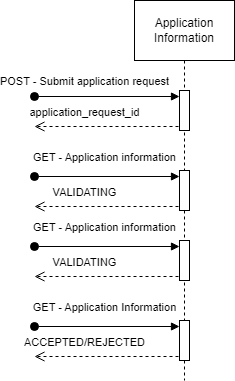

The diagram above was exported from draw.io. Its source (the exported page's mxGraphModel, read from the mxfile embedded in the PNG):
<mxGraphModel dx="2524" dy="854" grid="1" gridSize="10" guides="1" tooltips="1" connect="1" arrows="1" fold="1" page="1" pageScale="1" pageWidth="850" pageHeight="1100" math="0" shadow="0">
  <root>
    <mxCell id="0" />
    <mxCell id="1" parent="0" />
    <mxCell id="aM9ryv3xv72pqoxQDRHE-1" value="Application Information" style="shape=umlLifeline;perimeter=lifelinePerimeter;whiteSpace=wrap;html=1;container=0;dropTarget=0;collapsible=0;recursiveResize=0;outlineConnect=0;portConstraint=eastwest;newEdgeStyle={&quot;edgeStyle&quot;:&quot;elbowEdgeStyle&quot;,&quot;elbow&quot;:&quot;vertical&quot;,&quot;curved&quot;:0,&quot;rounded&quot;:0};size=60;" parent="1" vertex="1">
      <mxGeometry x="30" y="20" width="100" height="380" as="geometry" />
    </mxCell>
    <mxCell id="r9aAVGheVm5CYLWpwR_u-13" value="" style="html=1;points=[];perimeter=orthogonalPerimeter;outlineConnect=0;targetShapes=umlLifeline;portConstraint=eastwest;newEdgeStyle={&quot;edgeStyle&quot;:&quot;elbowEdgeStyle&quot;,&quot;elbow&quot;:&quot;vertical&quot;,&quot;curved&quot;:0,&quot;rounded&quot;:0};" parent="aM9ryv3xv72pqoxQDRHE-1" vertex="1">
      <mxGeometry x="45" y="170" width="10" height="40" as="geometry" />
    </mxCell>
    <mxCell id="r9aAVGheVm5CYLWpwR_u-14" value="GET - Application information" style="html=1;verticalAlign=bottom;startArrow=oval;endArrow=block;startSize=8;edgeStyle=elbowEdgeStyle;elbow=vertical;curved=0;rounded=0;" parent="aM9ryv3xv72pqoxQDRHE-1" edge="1">
      <mxGeometry x="-0.0345" y="10" relative="1" as="geometry">
        <mxPoint x="-100" y="176" as="sourcePoint" />
        <mxPoint x="45" y="176" as="targetPoint" />
        <mxPoint as="offset" />
      </mxGeometry>
    </mxCell>
    <mxCell id="r9aAVGheVm5CYLWpwR_u-15" value="VALIDATING" style="html=1;verticalAlign=bottom;endArrow=open;dashed=1;endSize=8;edgeStyle=elbowEdgeStyle;elbow=vertical;curved=0;rounded=0;" parent="aM9ryv3xv72pqoxQDRHE-1" edge="1">
      <mxGeometry x="0.3056" y="-5" relative="1" as="geometry">
        <mxPoint x="-100" y="206" as="targetPoint" />
        <Array as="points">
          <mxPoint x="-31" y="206" />
        </Array>
        <mxPoint x="44" y="206" as="sourcePoint" />
        <mxPoint as="offset" />
      </mxGeometry>
    </mxCell>
    <mxCell id="r9aAVGheVm5CYLWpwR_u-11" value="" style="html=1;points=[];perimeter=orthogonalPerimeter;outlineConnect=0;targetShapes=umlLifeline;portConstraint=eastwest;newEdgeStyle={&quot;edgeStyle&quot;:&quot;elbowEdgeStyle&quot;,&quot;elbow&quot;:&quot;vertical&quot;,&quot;curved&quot;:0,&quot;rounded&quot;:0};" parent="aM9ryv3xv72pqoxQDRHE-1" vertex="1">
      <mxGeometry x="45" y="90" width="10" height="40" as="geometry" />
    </mxCell>
    <mxCell id="r9aAVGheVm5CYLWpwR_u-10" value="POST - Submit application request" style="html=1;verticalAlign=bottom;startArrow=oval;endArrow=block;startSize=8;edgeStyle=elbowEdgeStyle;elbow=vertical;curved=0;rounded=0;" parent="aM9ryv3xv72pqoxQDRHE-1" edge="1">
      <mxGeometry x="-0.3103" y="6" relative="1" as="geometry">
        <mxPoint x="-100" y="96" as="sourcePoint" />
        <mxPoint x="45" y="96" as="targetPoint" />
        <mxPoint as="offset" />
      </mxGeometry>
    </mxCell>
    <mxCell id="r9aAVGheVm5CYLWpwR_u-12" value="application_request_id" style="html=1;verticalAlign=bottom;endArrow=open;dashed=1;endSize=8;edgeStyle=elbowEdgeStyle;elbow=vertical;curved=0;rounded=0;" parent="aM9ryv3xv72pqoxQDRHE-1" edge="1">
      <mxGeometry x="0.3056" y="-5" relative="1" as="geometry">
        <mxPoint x="-100" y="126" as="targetPoint" />
        <Array as="points">
          <mxPoint x="-31" y="126" />
        </Array>
        <mxPoint x="44" y="126" as="sourcePoint" />
        <mxPoint as="offset" />
      </mxGeometry>
    </mxCell>
    <mxCell id="r9aAVGheVm5CYLWpwR_u-18" value="" style="html=1;points=[];perimeter=orthogonalPerimeter;outlineConnect=0;targetShapes=umlLifeline;portConstraint=eastwest;newEdgeStyle={&quot;edgeStyle&quot;:&quot;elbowEdgeStyle&quot;,&quot;elbow&quot;:&quot;vertical&quot;,&quot;curved&quot;:0,&quot;rounded&quot;:0};" parent="aM9ryv3xv72pqoxQDRHE-1" vertex="1">
      <mxGeometry x="45" y="240" width="10" height="40" as="geometry" />
    </mxCell>
    <mxCell id="r9aAVGheVm5CYLWpwR_u-19" value="GET - Application information" style="html=1;verticalAlign=bottom;startArrow=oval;endArrow=block;startSize=8;edgeStyle=elbowEdgeStyle;elbow=vertical;curved=0;rounded=0;" parent="aM9ryv3xv72pqoxQDRHE-1" edge="1">
      <mxGeometry x="-0.0345" y="10" relative="1" as="geometry">
        <mxPoint x="-100" y="246" as="sourcePoint" />
        <mxPoint x="45" y="246" as="targetPoint" />
        <mxPoint as="offset" />
      </mxGeometry>
    </mxCell>
    <mxCell id="r9aAVGheVm5CYLWpwR_u-20" value="VALIDATING" style="html=1;verticalAlign=bottom;endArrow=open;dashed=1;endSize=8;edgeStyle=elbowEdgeStyle;elbow=vertical;curved=0;rounded=0;" parent="aM9ryv3xv72pqoxQDRHE-1" edge="1">
      <mxGeometry x="0.3056" y="-5" relative="1" as="geometry">
        <mxPoint x="-100" y="276" as="targetPoint" />
        <Array as="points">
          <mxPoint x="-31" y="276" />
        </Array>
        <mxPoint x="44" y="276" as="sourcePoint" />
        <mxPoint as="offset" />
      </mxGeometry>
    </mxCell>
    <mxCell id="r9aAVGheVm5CYLWpwR_u-21" value="" style="html=1;points=[];perimeter=orthogonalPerimeter;outlineConnect=0;targetShapes=umlLifeline;portConstraint=eastwest;newEdgeStyle={&quot;edgeStyle&quot;:&quot;elbowEdgeStyle&quot;,&quot;elbow&quot;:&quot;vertical&quot;,&quot;curved&quot;:0,&quot;rounded&quot;:0};" parent="aM9ryv3xv72pqoxQDRHE-1" vertex="1">
      <mxGeometry x="45" y="320" width="10" height="40" as="geometry" />
    </mxCell>
    <mxCell id="r9aAVGheVm5CYLWpwR_u-22" value="GET - Application Information" style="html=1;verticalAlign=bottom;startArrow=oval;endArrow=block;startSize=8;edgeStyle=elbowEdgeStyle;elbow=vertical;curved=0;rounded=0;" parent="aM9ryv3xv72pqoxQDRHE-1" edge="1">
      <mxGeometry x="-0.0345" y="10" relative="1" as="geometry">
        <mxPoint x="-100" y="326" as="sourcePoint" />
        <mxPoint x="45" y="326" as="targetPoint" />
        <mxPoint as="offset" />
      </mxGeometry>
    </mxCell>
    <mxCell id="r9aAVGheVm5CYLWpwR_u-23" value="ACCEPTED/REJECTED" style="html=1;verticalAlign=bottom;endArrow=open;dashed=1;endSize=8;edgeStyle=elbowEdgeStyle;elbow=vertical;curved=0;rounded=0;" parent="aM9ryv3xv72pqoxQDRHE-1" edge="1">
      <mxGeometry x="0.3056" y="-5" relative="1" as="geometry">
        <mxPoint x="-100" y="356" as="targetPoint" />
        <Array as="points">
          <mxPoint x="-31" y="356" />
        </Array>
        <mxPoint x="44" y="356" as="sourcePoint" />
        <mxPoint as="offset" />
      </mxGeometry>
    </mxCell>
  </root>
</mxGraphModel>